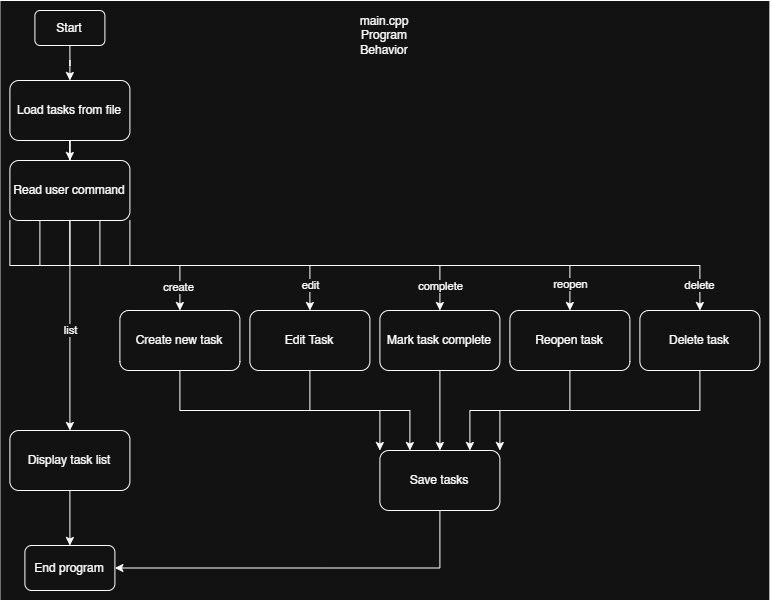

The diagram above was exported from draw.io. Its source (the exported page's mxGraphModel, read from the mxfile embedded in the PNG):
<mxGraphModel dx="1447" dy="688" grid="1" gridSize="10" guides="1" tooltips="1" connect="1" arrows="1" fold="1" page="1" pageScale="1" pageWidth="850" pageHeight="1100" math="0" shadow="0">
  <root>
    <mxCell id="0" />
    <mxCell id="1" parent="0" />
    <mxCell id="usZ4Ht7q_RLnqLlIX2VO-77" parent="1" style="rounded=0;whiteSpace=wrap;html=1;" value="" vertex="1">
      <mxGeometry height="600" width="770" x="80" y="80" as="geometry" />
    </mxCell>
    <mxCell id="usZ4Ht7q_RLnqLlIX2VO-54" edge="1" parent="1" source="usZ4Ht7q_RLnqLlIX2VO-41" style="edgeStyle=orthogonalEdgeStyle;rounded=0;orthogonalLoop=1;jettySize=auto;html=1;entryX=0.5;entryY=0;entryDx=0;entryDy=0;" target="usZ4Ht7q_RLnqLlIX2VO-43">
      <mxGeometry relative="1" as="geometry" />
    </mxCell>
    <mxCell id="usZ4Ht7q_RLnqLlIX2VO-41" parent="1" style="rounded=1;whiteSpace=wrap;html=1;" value="Start" vertex="1">
      <mxGeometry height="35" width="70" x="115" y="90" as="geometry" />
    </mxCell>
    <mxCell id="usZ4Ht7q_RLnqLlIX2VO-55" edge="1" parent="1" source="usZ4Ht7q_RLnqLlIX2VO-43" style="edgeStyle=orthogonalEdgeStyle;rounded=0;orthogonalLoop=1;jettySize=auto;html=1;" target="usZ4Ht7q_RLnqLlIX2VO-44">
      <mxGeometry relative="1" as="geometry" />
    </mxCell>
    <mxCell id="usZ4Ht7q_RLnqLlIX2VO-43" parent="1" style="rounded=1;whiteSpace=wrap;html=1;" value="Load tasks from file" vertex="1">
      <mxGeometry height="60" width="120" x="90" y="160" as="geometry" />
    </mxCell>
    <mxCell id="usZ4Ht7q_RLnqLlIX2VO-56" edge="1" parent="1" source="usZ4Ht7q_RLnqLlIX2VO-44" style="edgeStyle=orthogonalEdgeStyle;rounded=0;orthogonalLoop=1;jettySize=auto;html=1;exitX=0;exitY=1;exitDx=0;exitDy=0;entryX=0.5;entryY=0;entryDx=0;entryDy=0;" target="usZ4Ht7q_RLnqLlIX2VO-45">
      <mxGeometry relative="1" as="geometry" />
    </mxCell>
    <mxCell id="usZ4Ht7q_RLnqLlIX2VO-71" connectable="0" parent="usZ4Ht7q_RLnqLlIX2VO-56" style="edgeLabel;html=1;align=center;verticalAlign=middle;resizable=0;points=[];" value="create" vertex="1">
      <mxGeometry relative="1" x="0.8197" y="-2" as="geometry">
        <mxPoint as="offset" />
      </mxGeometry>
    </mxCell>
    <mxCell id="usZ4Ht7q_RLnqLlIX2VO-57" edge="1" parent="1" source="usZ4Ht7q_RLnqLlIX2VO-44" style="edgeStyle=orthogonalEdgeStyle;rounded=0;orthogonalLoop=1;jettySize=auto;html=1;exitX=0.25;exitY=1;exitDx=0;exitDy=0;entryX=0.5;entryY=0;entryDx=0;entryDy=0;" target="usZ4Ht7q_RLnqLlIX2VO-46">
      <mxGeometry relative="1" as="geometry" />
    </mxCell>
    <mxCell id="usZ4Ht7q_RLnqLlIX2VO-72" connectable="0" parent="usZ4Ht7q_RLnqLlIX2VO-57" style="edgeLabel;html=1;align=center;verticalAlign=middle;resizable=0;points=[];" value="edit" vertex="1">
      <mxGeometry relative="1" x="0.8605" as="geometry">
        <mxPoint as="offset" />
      </mxGeometry>
    </mxCell>
    <mxCell id="usZ4Ht7q_RLnqLlIX2VO-58" edge="1" parent="1" source="usZ4Ht7q_RLnqLlIX2VO-44" style="edgeStyle=orthogonalEdgeStyle;rounded=0;orthogonalLoop=1;jettySize=auto;html=1;exitX=0.5;exitY=1;exitDx=0;exitDy=0;entryX=0.5;entryY=0;entryDx=0;entryDy=0;" target="usZ4Ht7q_RLnqLlIX2VO-47">
      <mxGeometry relative="1" as="geometry" />
    </mxCell>
    <mxCell id="usZ4Ht7q_RLnqLlIX2VO-73" connectable="0" parent="usZ4Ht7q_RLnqLlIX2VO-58" style="edgeLabel;html=1;align=center;verticalAlign=middle;resizable=0;points=[];" value="complete" vertex="1">
      <mxGeometry relative="1" x="0.8944" as="geometry">
        <mxPoint as="offset" />
      </mxGeometry>
    </mxCell>
    <mxCell id="usZ4Ht7q_RLnqLlIX2VO-59" edge="1" parent="1" source="usZ4Ht7q_RLnqLlIX2VO-44" style="edgeStyle=orthogonalEdgeStyle;rounded=0;orthogonalLoop=1;jettySize=auto;html=1;exitX=0.75;exitY=1;exitDx=0;exitDy=0;entryX=0.5;entryY=0;entryDx=0;entryDy=0;" target="usZ4Ht7q_RLnqLlIX2VO-48">
      <mxGeometry relative="1" as="geometry" />
    </mxCell>
    <mxCell id="usZ4Ht7q_RLnqLlIX2VO-74" connectable="0" parent="usZ4Ht7q_RLnqLlIX2VO-59" style="edgeLabel;html=1;align=center;verticalAlign=middle;resizable=0;points=[];" value="reopen" vertex="1">
      <mxGeometry relative="1" x="0.9044" as="geometry">
        <mxPoint as="offset" />
      </mxGeometry>
    </mxCell>
    <mxCell id="usZ4Ht7q_RLnqLlIX2VO-60" edge="1" parent="1" source="usZ4Ht7q_RLnqLlIX2VO-44" style="edgeStyle=orthogonalEdgeStyle;rounded=0;orthogonalLoop=1;jettySize=auto;html=1;exitX=1;exitY=1;exitDx=0;exitDy=0;entryX=0.5;entryY=0;entryDx=0;entryDy=0;" target="usZ4Ht7q_RLnqLlIX2VO-49">
      <mxGeometry relative="1" as="geometry" />
    </mxCell>
    <mxCell id="usZ4Ht7q_RLnqLlIX2VO-75" connectable="0" parent="usZ4Ht7q_RLnqLlIX2VO-60" style="edgeLabel;html=1;align=center;verticalAlign=middle;resizable=0;points=[];" value="delete" vertex="1">
      <mxGeometry relative="1" x="0.9239" y="-1" as="geometry">
        <mxPoint as="offset" />
      </mxGeometry>
    </mxCell>
    <mxCell id="usZ4Ht7q_RLnqLlIX2VO-70" edge="1" parent="1" source="usZ4Ht7q_RLnqLlIX2VO-44" style="edgeStyle=orthogonalEdgeStyle;rounded=0;orthogonalLoop=1;jettySize=auto;html=1;exitX=0.5;exitY=1;exitDx=0;exitDy=0;entryX=0.5;entryY=0;entryDx=0;entryDy=0;" target="usZ4Ht7q_RLnqLlIX2VO-51">
      <mxGeometry relative="1" as="geometry" />
    </mxCell>
    <mxCell id="usZ4Ht7q_RLnqLlIX2VO-76" connectable="0" parent="usZ4Ht7q_RLnqLlIX2VO-70" style="edgeLabel;html=1;align=center;verticalAlign=middle;resizable=0;points=[];" value="list" vertex="1">
      <mxGeometry relative="1" x="0.0466" as="geometry">
        <mxPoint as="offset" />
      </mxGeometry>
    </mxCell>
    <mxCell id="usZ4Ht7q_RLnqLlIX2VO-44" parent="1" style="rounded=1;whiteSpace=wrap;html=1;" value="Read user command" vertex="1">
      <mxGeometry height="60" width="120" x="90" y="240" as="geometry" />
    </mxCell>
    <mxCell id="usZ4Ht7q_RLnqLlIX2VO-63" edge="1" parent="1" source="usZ4Ht7q_RLnqLlIX2VO-45" style="edgeStyle=orthogonalEdgeStyle;rounded=0;orthogonalLoop=1;jettySize=auto;html=1;exitX=0.5;exitY=1;exitDx=0;exitDy=0;entryX=0;entryY=0;entryDx=0;entryDy=0;" target="usZ4Ht7q_RLnqLlIX2VO-50">
      <mxGeometry relative="1" as="geometry" />
    </mxCell>
    <mxCell id="usZ4Ht7q_RLnqLlIX2VO-45" parent="1" style="rounded=1;whiteSpace=wrap;html=1;" value="Create new task" vertex="1">
      <mxGeometry height="60" width="120" x="200" y="390" as="geometry" />
    </mxCell>
    <mxCell id="usZ4Ht7q_RLnqLlIX2VO-64" edge="1" parent="1" source="usZ4Ht7q_RLnqLlIX2VO-46" style="edgeStyle=orthogonalEdgeStyle;rounded=0;orthogonalLoop=1;jettySize=auto;html=1;exitX=0.5;exitY=1;exitDx=0;exitDy=0;entryX=0.25;entryY=0;entryDx=0;entryDy=0;" target="usZ4Ht7q_RLnqLlIX2VO-50">
      <mxGeometry relative="1" as="geometry" />
    </mxCell>
    <mxCell id="usZ4Ht7q_RLnqLlIX2VO-46" parent="1" style="rounded=1;whiteSpace=wrap;html=1;" value="Edit Task" vertex="1">
      <mxGeometry height="60" width="120" x="330" y="390" as="geometry" />
    </mxCell>
    <mxCell id="usZ4Ht7q_RLnqLlIX2VO-65" edge="1" parent="1" source="usZ4Ht7q_RLnqLlIX2VO-47" style="edgeStyle=orthogonalEdgeStyle;rounded=0;orthogonalLoop=1;jettySize=auto;html=1;exitX=0.5;exitY=1;exitDx=0;exitDy=0;entryX=0.5;entryY=0;entryDx=0;entryDy=0;" target="usZ4Ht7q_RLnqLlIX2VO-50">
      <mxGeometry relative="1" as="geometry" />
    </mxCell>
    <mxCell id="usZ4Ht7q_RLnqLlIX2VO-47" parent="1" style="rounded=1;whiteSpace=wrap;html=1;" value="Mark task complete" vertex="1">
      <mxGeometry height="60" width="120" x="460" y="390" as="geometry" />
    </mxCell>
    <mxCell id="usZ4Ht7q_RLnqLlIX2VO-66" edge="1" parent="1" source="usZ4Ht7q_RLnqLlIX2VO-48" style="edgeStyle=orthogonalEdgeStyle;rounded=0;orthogonalLoop=1;jettySize=auto;html=1;exitX=0.5;exitY=1;exitDx=0;exitDy=0;entryX=0.75;entryY=0;entryDx=0;entryDy=0;" target="usZ4Ht7q_RLnqLlIX2VO-50">
      <mxGeometry relative="1" as="geometry" />
    </mxCell>
    <mxCell id="usZ4Ht7q_RLnqLlIX2VO-48" parent="1" style="rounded=1;whiteSpace=wrap;html=1;" value="Reopen task" vertex="1">
      <mxGeometry height="60" width="120" x="590" y="390" as="geometry" />
    </mxCell>
    <mxCell id="usZ4Ht7q_RLnqLlIX2VO-67" edge="1" parent="1" source="usZ4Ht7q_RLnqLlIX2VO-49" style="edgeStyle=orthogonalEdgeStyle;rounded=0;orthogonalLoop=1;jettySize=auto;html=1;exitX=0.5;exitY=1;exitDx=0;exitDy=0;entryX=1;entryY=0;entryDx=0;entryDy=0;" target="usZ4Ht7q_RLnqLlIX2VO-50">
      <mxGeometry relative="1" as="geometry" />
    </mxCell>
    <mxCell id="usZ4Ht7q_RLnqLlIX2VO-49" parent="1" style="rounded=1;whiteSpace=wrap;html=1;" value="Delete task" vertex="1">
      <mxGeometry height="60" width="120" x="720" y="390" as="geometry" />
    </mxCell>
    <mxCell id="usZ4Ht7q_RLnqLlIX2VO-68" edge="1" parent="1" source="usZ4Ht7q_RLnqLlIX2VO-50" style="edgeStyle=orthogonalEdgeStyle;rounded=0;orthogonalLoop=1;jettySize=auto;html=1;exitX=0.5;exitY=1;exitDx=0;exitDy=0;entryX=1;entryY=0.5;entryDx=0;entryDy=0;" target="usZ4Ht7q_RLnqLlIX2VO-53">
      <mxGeometry relative="1" as="geometry" />
    </mxCell>
    <mxCell id="usZ4Ht7q_RLnqLlIX2VO-50" parent="1" style="rounded=1;whiteSpace=wrap;html=1;" value="Save tasks" vertex="1">
      <mxGeometry height="60" width="120" x="460" y="530" as="geometry" />
    </mxCell>
    <mxCell id="usZ4Ht7q_RLnqLlIX2VO-69" edge="1" parent="1" source="usZ4Ht7q_RLnqLlIX2VO-51" style="edgeStyle=orthogonalEdgeStyle;rounded=0;orthogonalLoop=1;jettySize=auto;html=1;exitX=0.5;exitY=1;exitDx=0;exitDy=0;entryX=0.5;entryY=0;entryDx=0;entryDy=0;" target="usZ4Ht7q_RLnqLlIX2VO-53">
      <mxGeometry relative="1" as="geometry" />
    </mxCell>
    <mxCell id="usZ4Ht7q_RLnqLlIX2VO-51" parent="1" style="rounded=1;whiteSpace=wrap;html=1;" value="Display task list" vertex="1">
      <mxGeometry height="60" width="120" x="90" y="510" as="geometry" />
    </mxCell>
    <mxCell id="usZ4Ht7q_RLnqLlIX2VO-53" parent="1" style="rounded=1;whiteSpace=wrap;html=1;" value="End program" vertex="1">
      <mxGeometry height="45" width="90" x="105" y="625" as="geometry" />
    </mxCell>
    <mxCell id="usZ4Ht7q_RLnqLlIX2VO-78" parent="1" style="text;html=1;whiteSpace=wrap;strokeColor=none;fillColor=none;align=center;verticalAlign=middle;rounded=0;" value="main.cpp Program Behavior" vertex="1">
      <mxGeometry height="30" width="60" x="435" y="100" as="geometry" />
    </mxCell>
  </root>
</mxGraphModel>